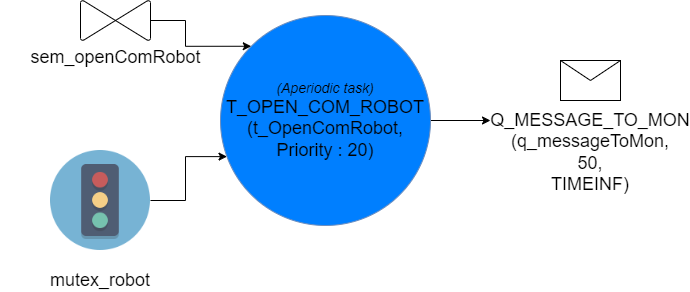

The diagram above was exported from draw.io. Its source (the exported page's mxGraphModel, read from the mxfile embedded in the PNG):
<mxGraphModel dx="4090" dy="221" grid="1" gridSize="10" guides="1" tooltips="1" connect="1" arrows="1" fold="1" page="0" pageScale="1" pageWidth="827" pageHeight="1169" math="0" shadow="0">
  <root>
    <mxCell id="0" />
    <mxCell id="1" parent="0" />
    <mxCell id="wYiXhK1L8coZ1fkzFFHG-11" style="edgeStyle=orthogonalEdgeStyle;rounded=0;orthogonalLoop=1;jettySize=auto;html=1;entryX=0;entryY=0.5;entryDx=0;entryDy=0;" parent="1" source="wYiXhK1L8coZ1fkzFFHG-1" target="dEZtumcCv_S8uB39wX---3" edge="1">
      <mxGeometry relative="1" as="geometry">
        <mxPoint x="-1970" y="670" as="targetPoint" />
      </mxGeometry>
    </mxCell>
    <mxCell id="wYiXhK1L8coZ1fkzFFHG-1" value="&lt;font&gt;&lt;i&gt;&lt;font style=&quot;font-size: 14px&quot;&gt;(Aperiodic task)&lt;br&gt;&lt;/font&gt;&lt;/i&gt;&lt;font size=&quot;4&quot;&gt;T_OPEN_COM_ROBOT&lt;/font&gt;&lt;br&gt;&lt;font size=&quot;4&quot;&gt;(t_OpenComRobot, Priority : 20)&lt;/font&gt;&lt;br&gt;&lt;/font&gt;" style="ellipse;whiteSpace=wrap;html=1;aspect=fixed;fillColor=#007FFF;strokeColor=#6c8ebf;" parent="1" vertex="1">
      <mxGeometry x="-2220" y="565" width="210" height="210" as="geometry" />
    </mxCell>
    <mxCell id="wYiXhK1L8coZ1fkzFFHG-9" style="edgeStyle=orthogonalEdgeStyle;rounded=0;orthogonalLoop=1;jettySize=auto;html=1;entryX=0;entryY=0;entryDx=0;entryDy=0;" parent="1" source="wYiXhK1L8coZ1fkzFFHG-2" target="wYiXhK1L8coZ1fkzFFHG-1" edge="1">
      <mxGeometry relative="1" as="geometry" />
    </mxCell>
    <object label="&lt;font style=&quot;font-size: 18px;&quot;&gt;sem_openComRobot&lt;/font&gt;" id="wYiXhK1L8coZ1fkzFFHG-2">
      <mxCell style="verticalLabelPosition=bottom;verticalAlign=top;html=1;shape=mxgraph.flowchart.collate;direction=south;rotation=0;" parent="1" vertex="1">
        <mxGeometry x="-2360" y="550" width="70" height="40" as="geometry" />
      </mxCell>
    </object>
    <mxCell id="wYiXhK1L8coZ1fkzFFHG-3" value="" style="group" parent="1" vertex="1" connectable="0">
      <mxGeometry x="-2440" y="700" width="200" height="140" as="geometry" />
    </mxCell>
    <mxCell id="wYiXhK1L8coZ1fkzFFHG-4" value="" style="shape=image;verticalLabelPosition=bottom;labelBackgroundColor=#ffffff;verticalAlign=top;aspect=fixed;imageAspect=0;image=data:image/png,(base64 omitted: 6340 chars);" parent="wYiXhK1L8coZ1fkzFFHG-3" vertex="1">
      <mxGeometry x="50" width="100" height="100" as="geometry" />
    </mxCell>
    <mxCell id="wYiXhK1L8coZ1fkzFFHG-5" value="&lt;font style=&quot;font-size: 18px;&quot;&gt;mutex_robot&lt;/font&gt;" style="text;html=1;strokeColor=none;fillColor=none;align=center;verticalAlign=middle;whiteSpace=wrap;rounded=0;" parent="wYiXhK1L8coZ1fkzFFHG-3" vertex="1">
      <mxGeometry y="120" width="200" height="20" as="geometry" />
    </mxCell>
    <mxCell id="wYiXhK1L8coZ1fkzFFHG-10" style="edgeStyle=orthogonalEdgeStyle;rounded=0;orthogonalLoop=1;jettySize=auto;html=1;entryX=0.031;entryY=0.672;entryDx=0;entryDy=0;entryPerimeter=0;" parent="1" source="wYiXhK1L8coZ1fkzFFHG-4" target="wYiXhK1L8coZ1fkzFFHG-1" edge="1">
      <mxGeometry relative="1" as="geometry" />
    </mxCell>
    <mxCell id="dEZtumcCv_S8uB39wX---1" value="" style="group" parent="1" vertex="1" connectable="0">
      <mxGeometry x="-1950" y="610" width="200" height="70" as="geometry" />
    </mxCell>
    <mxCell id="dEZtumcCv_S8uB39wX---2" value="" style="shape=message;html=1;whiteSpace=wrap;html=1;outlineConnect=0;" parent="dEZtumcCv_S8uB39wX---1" vertex="1">
      <mxGeometry x="70" width="60" height="40" as="geometry" />
    </mxCell>
    <mxCell id="dEZtumcCv_S8uB39wX---3" value="&lt;font style=&quot;font-size: 18px&quot;&gt;&lt;br&gt;&lt;br&gt;&lt;br&gt;Q_MESSAGE_TO_MON&lt;br&gt;(q_messageToMon,&lt;br&gt;50,&lt;br&gt;TIMEINF)&lt;br&gt;&lt;/font&gt;" style="text;html=1;strokeColor=none;fillColor=none;align=center;verticalAlign=middle;whiteSpace=wrap;rounded=0;" parent="dEZtumcCv_S8uB39wX---1" vertex="1">
      <mxGeometry y="50" width="200" height="20" as="geometry" />
    </mxCell>
  </root>
</mxGraphModel>